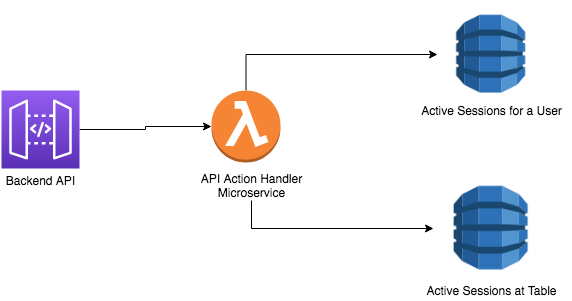

The diagram above was exported from draw.io. Its source (the exported page's mxGraphModel, read from the mxfile embedded in the PNG):
<mxGraphModel dx="786" dy="355" grid="1" gridSize="10" guides="1" tooltips="1" connect="1" arrows="1" fold="1" page="1" pageScale="1" pageWidth="850" pageHeight="1100" math="0" shadow="0">
  <root>
    <mxCell id="0" />
    <mxCell id="1" parent="0" />
    <mxCell id="ngg-ZgZS4w0KRuvB3cT--11" style="edgeStyle=orthogonalEdgeStyle;rounded=0;orthogonalLoop=1;jettySize=auto;html=1;entryX=0;entryY=0.5;entryDx=0;entryDy=0;entryPerimeter=0;" edge="1" parent="1" source="ngg-ZgZS4w0KRuvB3cT--1" target="ngg-ZgZS4w0KRuvB3cT--2">
      <mxGeometry relative="1" as="geometry" />
    </mxCell>
    <mxCell id="ngg-ZgZS4w0KRuvB3cT--1" value="" style="outlineConnect=0;fontColor=#232F3E;gradientColor=#945DF2;gradientDirection=north;fillColor=#5A30B5;strokeColor=#ffffff;dashed=0;verticalLabelPosition=bottom;verticalAlign=top;align=center;html=1;fontSize=12;fontStyle=0;aspect=fixed;shape=mxgraph.aws4.resourceIcon;resIcon=mxgraph.aws4.api_gateway;" vertex="1" parent="1">
      <mxGeometry x="100" y="150" width="78" height="78" as="geometry" />
    </mxCell>
    <mxCell id="ngg-ZgZS4w0KRuvB3cT--9" style="edgeStyle=orthogonalEdgeStyle;rounded=0;orthogonalLoop=1;jettySize=auto;html=1;" edge="1" parent="1" source="ngg-ZgZS4w0KRuvB3cT--2" target="ngg-ZgZS4w0KRuvB3cT--3">
      <mxGeometry relative="1" as="geometry">
        <Array as="points">
          <mxPoint x="345" y="114" />
        </Array>
      </mxGeometry>
    </mxCell>
    <mxCell id="ngg-ZgZS4w0KRuvB3cT--2" value="" style="outlineConnect=0;dashed=0;verticalLabelPosition=bottom;verticalAlign=top;align=center;html=1;shape=mxgraph.aws3.lambda_function;fillColor=#F58534;gradientColor=none;" vertex="1" parent="1">
      <mxGeometry x="310" y="150" width="69" height="72" as="geometry" />
    </mxCell>
    <mxCell id="ngg-ZgZS4w0KRuvB3cT--3" value="" style="shape=image;html=1;verticalAlign=top;verticalLabelPosition=bottom;labelBackgroundColor=#ffffff;imageAspect=0;aspect=fixed;image=https://cdn2.iconfinder.com/data/icons/amazon-aws-stencils/100/Database_copy_DynamoDB-128.png" vertex="1" parent="1">
      <mxGeometry x="536" y="60" width="108" height="108" as="geometry" />
    </mxCell>
    <mxCell id="ngg-ZgZS4w0KRuvB3cT--4" value="" style="shape=image;html=1;verticalAlign=top;verticalLabelPosition=bottom;labelBackgroundColor=#ffffff;imageAspect=0;aspect=fixed;image=https://cdn2.iconfinder.com/data/icons/amazon-aws-stencils/100/Database_copy_DynamoDB-128.png" vertex="1" parent="1">
      <mxGeometry x="532" y="230" width="116" height="116" as="geometry" />
    </mxCell>
    <mxCell id="ngg-ZgZS4w0KRuvB3cT--5" value="Backend API" style="text;html=1;align=center;verticalAlign=middle;resizable=0;points=[];autosize=1;" vertex="1" parent="1">
      <mxGeometry x="99" y="230" width="80" height="20" as="geometry" />
    </mxCell>
    <mxCell id="ngg-ZgZS4w0KRuvB3cT--10" style="edgeStyle=orthogonalEdgeStyle;rounded=0;orthogonalLoop=1;jettySize=auto;html=1;" edge="1" parent="1" source="ngg-ZgZS4w0KRuvB3cT--6" target="ngg-ZgZS4w0KRuvB3cT--4">
      <mxGeometry relative="1" as="geometry">
        <Array as="points">
          <mxPoint x="350" y="288" />
        </Array>
      </mxGeometry>
    </mxCell>
    <mxCell id="ngg-ZgZS4w0KRuvB3cT--6" value="API Action Handler&lt;br&gt;Microservice" style="text;html=1;align=center;verticalAlign=middle;resizable=0;points=[];autosize=1;" vertex="1" parent="1">
      <mxGeometry x="290" y="230" width="120" height="30" as="geometry" />
    </mxCell>
    <mxCell id="ngg-ZgZS4w0KRuvB3cT--7" value="Active Sessions at Table" style="text;html=1;align=center;verticalAlign=middle;resizable=0;points=[];autosize=1;" vertex="1" parent="1">
      <mxGeometry x="515" y="340" width="150" height="20" as="geometry" />
    </mxCell>
    <mxCell id="ngg-ZgZS4w0KRuvB3cT--8" value="Active Sessions for a User" style="text;html=1;align=center;verticalAlign=middle;resizable=0;points=[];autosize=1;" vertex="1" parent="1">
      <mxGeometry x="510" y="160" width="160" height="20" as="geometry" />
    </mxCell>
  </root>
</mxGraphModel>